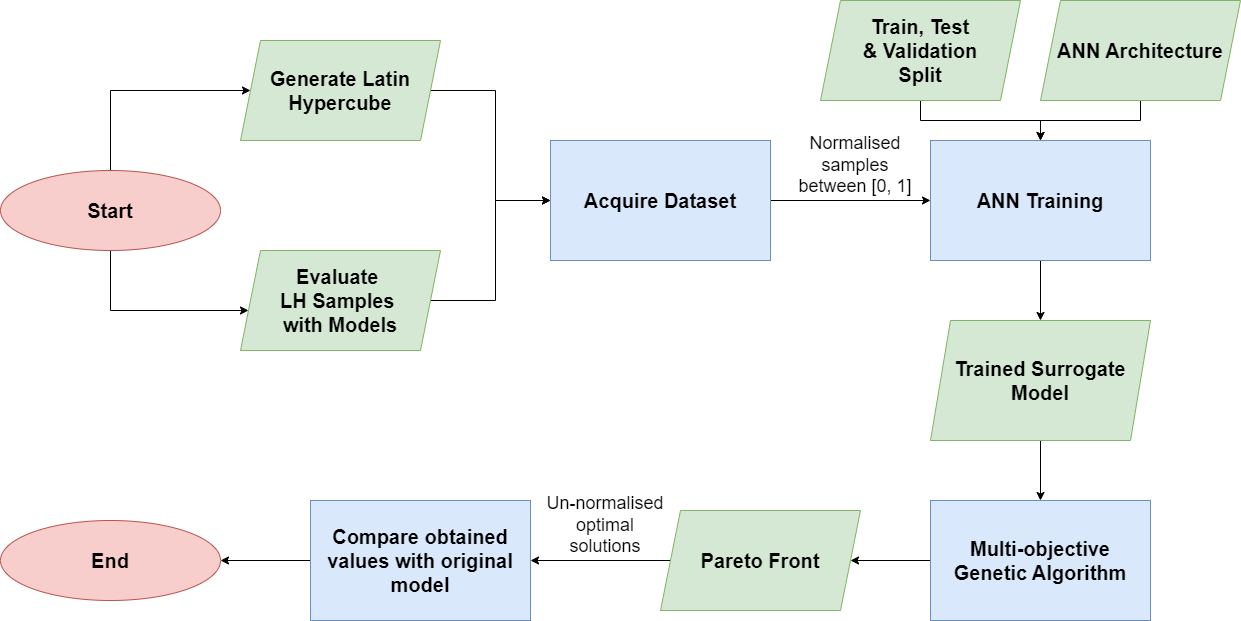

The diagram above was exported from draw.io. Its source (the exported page's mxGraphModel, read from the mxfile embedded in the PNG):
<mxGraphModel dx="3240" dy="1243" grid="1" gridSize="10" guides="1" tooltips="1" connect="1" arrows="1" fold="1" page="1" pageScale="1" pageWidth="850" pageHeight="1100" math="0" shadow="0">
  <root>
    <mxCell id="0" />
    <mxCell id="1" parent="0" />
    <mxCell id="SJO9rWbn2LI40sLq951T-13" style="edgeStyle=orthogonalEdgeStyle;rounded=0;orthogonalLoop=1;jettySize=auto;html=1;entryX=0;entryY=0.5;entryDx=0;entryDy=0;" edge="1" parent="1" source="n3hF4_u9J92vIXMmkS01-1" target="n3hF4_u9J92vIXMmkS01-4">
      <mxGeometry relative="1" as="geometry">
        <Array as="points">
          <mxPoint x="-350" y="170" />
        </Array>
      </mxGeometry>
    </mxCell>
    <mxCell id="SJO9rWbn2LI40sLq951T-14" style="edgeStyle=orthogonalEdgeStyle;rounded=0;orthogonalLoop=1;jettySize=auto;html=1;" edge="1" parent="1" source="n3hF4_u9J92vIXMmkS01-1" target="n3hF4_u9J92vIXMmkS01-5">
      <mxGeometry relative="1" as="geometry">
        <Array as="points">
          <mxPoint x="-350" y="390" />
        </Array>
      </mxGeometry>
    </mxCell>
    <mxCell id="n3hF4_u9J92vIXMmkS01-1" value="&lt;font style=&quot;font-size: 20px;&quot;&gt;&lt;b style=&quot;font-size: 20px;&quot;&gt;Start&lt;/b&gt;&lt;/font&gt;" style="ellipse;whiteSpace=wrap;html=1;fontSize=20;fillColor=#f8cecc;strokeColor=#b85450;" parent="1" vertex="1">
      <mxGeometry x="-460" y="250" width="220" height="80" as="geometry" />
    </mxCell>
    <mxCell id="SJO9rWbn2LI40sLq951T-17" style="edgeStyle=orthogonalEdgeStyle;rounded=0;orthogonalLoop=1;jettySize=auto;html=1;entryX=0;entryY=0.5;entryDx=0;entryDy=0;" edge="1" parent="1" source="n3hF4_u9J92vIXMmkS01-3" target="n3hF4_u9J92vIXMmkS01-7">
      <mxGeometry relative="1" as="geometry" />
    </mxCell>
    <mxCell id="n3hF4_u9J92vIXMmkS01-3" value="Acquire Dataset" style="rounded=0;whiteSpace=wrap;html=1;fontStyle=1;fontSize=20;fillColor=#dae8fc;strokeColor=#6c8ebf;" parent="1" vertex="1">
      <mxGeometry x="90" y="220" width="220" height="120" as="geometry" />
    </mxCell>
    <mxCell id="SJO9rWbn2LI40sLq951T-16" style="edgeStyle=orthogonalEdgeStyle;rounded=0;orthogonalLoop=1;jettySize=auto;html=1;entryX=0;entryY=0.5;entryDx=0;entryDy=0;" edge="1" parent="1" source="n3hF4_u9J92vIXMmkS01-4" target="n3hF4_u9J92vIXMmkS01-3">
      <mxGeometry relative="1" as="geometry" />
    </mxCell>
    <mxCell id="n3hF4_u9J92vIXMmkS01-4" value="Generate Latin Hypercube" style="shape=parallelogram;perimeter=parallelogramPerimeter;whiteSpace=wrap;html=1;fixedSize=1;fontStyle=1;fontSize=20;fillColor=#d5e8d4;strokeColor=#82b366;" parent="1" vertex="1">
      <mxGeometry x="-220" y="120" width="200" height="100" as="geometry" />
    </mxCell>
    <mxCell id="SJO9rWbn2LI40sLq951T-15" style="edgeStyle=orthogonalEdgeStyle;rounded=0;orthogonalLoop=1;jettySize=auto;html=1;entryX=0;entryY=0.5;entryDx=0;entryDy=0;" edge="1" parent="1" source="n3hF4_u9J92vIXMmkS01-5" target="n3hF4_u9J92vIXMmkS01-3">
      <mxGeometry relative="1" as="geometry" />
    </mxCell>
    <mxCell id="n3hF4_u9J92vIXMmkS01-5" value="Evaluate&amp;nbsp;&lt;div&gt;LH Samples&amp;nbsp;&lt;div&gt;with Models&lt;/div&gt;&lt;/div&gt;" style="shape=parallelogram;perimeter=parallelogramPerimeter;whiteSpace=wrap;html=1;fixedSize=1;fontStyle=1;fontSize=20;fillColor=#d5e8d4;strokeColor=#82b366;" parent="1" vertex="1">
      <mxGeometry x="-220" y="330" width="200" height="100" as="geometry" />
    </mxCell>
    <mxCell id="SJO9rWbn2LI40sLq951T-20" style="edgeStyle=orthogonalEdgeStyle;rounded=0;orthogonalLoop=1;jettySize=auto;html=1;entryX=0.5;entryY=0;entryDx=0;entryDy=0;" edge="1" parent="1" source="n3hF4_u9J92vIXMmkS01-7" target="n3hF4_u9J92vIXMmkS01-10">
      <mxGeometry relative="1" as="geometry" />
    </mxCell>
    <mxCell id="n3hF4_u9J92vIXMmkS01-7" value="ANN Training" style="rounded=0;whiteSpace=wrap;html=1;fontStyle=1;fontSize=20;fillColor=#dae8fc;strokeColor=#6c8ebf;" parent="1" vertex="1">
      <mxGeometry x="470" y="220" width="220" height="120" as="geometry" />
    </mxCell>
    <mxCell id="SJO9rWbn2LI40sLq951T-19" style="edgeStyle=orthogonalEdgeStyle;rounded=0;orthogonalLoop=1;jettySize=auto;html=1;entryX=0.5;entryY=0;entryDx=0;entryDy=0;" edge="1" parent="1" source="n3hF4_u9J92vIXMmkS01-8" target="n3hF4_u9J92vIXMmkS01-7">
      <mxGeometry relative="1" as="geometry" />
    </mxCell>
    <mxCell id="n3hF4_u9J92vIXMmkS01-8" value="ANN Architecture" style="shape=parallelogram;perimeter=parallelogramPerimeter;whiteSpace=wrap;html=1;fixedSize=1;fontStyle=1;fontSize=20;fillColor=#d5e8d4;strokeColor=#82b366;" parent="1" vertex="1">
      <mxGeometry x="580" y="80" width="200" height="100" as="geometry" />
    </mxCell>
    <mxCell id="SJO9rWbn2LI40sLq951T-18" style="edgeStyle=orthogonalEdgeStyle;rounded=0;orthogonalLoop=1;jettySize=auto;html=1;entryX=0.5;entryY=0;entryDx=0;entryDy=0;" edge="1" parent="1" source="n3hF4_u9J92vIXMmkS01-9" target="n3hF4_u9J92vIXMmkS01-7">
      <mxGeometry relative="1" as="geometry" />
    </mxCell>
    <mxCell id="n3hF4_u9J92vIXMmkS01-9" value="Train, Test&lt;div&gt;&amp;amp; Validation&lt;div style=&quot;font-size: 20px;&quot;&gt;Split&lt;/div&gt;&lt;/div&gt;" style="shape=parallelogram;perimeter=parallelogramPerimeter;whiteSpace=wrap;html=1;fixedSize=1;fontStyle=1;fontSize=20;fillColor=#d5e8d4;strokeColor=#82b366;" parent="1" vertex="1">
      <mxGeometry x="360" y="80" width="200" height="100" as="geometry" />
    </mxCell>
    <mxCell id="SJO9rWbn2LI40sLq951T-21" style="edgeStyle=orthogonalEdgeStyle;rounded=0;orthogonalLoop=1;jettySize=auto;html=1;entryX=0.5;entryY=0;entryDx=0;entryDy=0;" edge="1" parent="1" source="n3hF4_u9J92vIXMmkS01-10" target="n3hF4_u9J92vIXMmkS01-11">
      <mxGeometry relative="1" as="geometry" />
    </mxCell>
    <mxCell id="n3hF4_u9J92vIXMmkS01-10" value="Trained Surrogate Model" style="shape=parallelogram;perimeter=parallelogramPerimeter;whiteSpace=wrap;html=1;fixedSize=1;fontStyle=1;fontSize=20;fillColor=#d5e8d4;strokeColor=#82b366;" parent="1" vertex="1">
      <mxGeometry x="470" y="400" width="220" height="120" as="geometry" />
    </mxCell>
    <mxCell id="SJO9rWbn2LI40sLq951T-22" style="edgeStyle=orthogonalEdgeStyle;rounded=0;orthogonalLoop=1;jettySize=auto;html=1;entryX=1;entryY=0.5;entryDx=0;entryDy=0;" edge="1" parent="1" source="n3hF4_u9J92vIXMmkS01-11" target="n3hF4_u9J92vIXMmkS01-12">
      <mxGeometry relative="1" as="geometry" />
    </mxCell>
    <mxCell id="n3hF4_u9J92vIXMmkS01-11" value="Multi-objective Genetic Algorithm" style="rounded=0;whiteSpace=wrap;html=1;fontStyle=1;fontSize=20;fillColor=#dae8fc;strokeColor=#6c8ebf;" parent="1" vertex="1">
      <mxGeometry x="470" y="580" width="220" height="120" as="geometry" />
    </mxCell>
    <mxCell id="SJO9rWbn2LI40sLq951T-23" style="edgeStyle=orthogonalEdgeStyle;rounded=0;orthogonalLoop=1;jettySize=auto;html=1;entryX=1;entryY=0.5;entryDx=0;entryDy=0;" edge="1" parent="1" source="n3hF4_u9J92vIXMmkS01-12" target="SJO9rWbn2LI40sLq951T-3">
      <mxGeometry relative="1" as="geometry" />
    </mxCell>
    <mxCell id="n3hF4_u9J92vIXMmkS01-12" value="Pareto Front" style="shape=parallelogram;perimeter=parallelogramPerimeter;whiteSpace=wrap;html=1;fixedSize=1;fontStyle=1;fontSize=20;fillColor=#d5e8d4;strokeColor=#82b366;" parent="1" vertex="1">
      <mxGeometry x="200" y="590" width="200" height="100" as="geometry" />
    </mxCell>
    <mxCell id="SJO9rWbn2LI40sLq951T-24" style="edgeStyle=orthogonalEdgeStyle;rounded=0;orthogonalLoop=1;jettySize=auto;html=1;entryX=1;entryY=0.5;entryDx=0;entryDy=0;" edge="1" parent="1" source="SJO9rWbn2LI40sLq951T-3" target="SJO9rWbn2LI40sLq951T-5">
      <mxGeometry relative="1" as="geometry" />
    </mxCell>
    <mxCell id="SJO9rWbn2LI40sLq951T-3" value="Compare obtained values with original model" style="rounded=0;whiteSpace=wrap;html=1;fontStyle=1;fontSize=20;fillColor=#dae8fc;strokeColor=#6c8ebf;" vertex="1" parent="1">
      <mxGeometry x="-150" y="580" width="220" height="120" as="geometry" />
    </mxCell>
    <mxCell id="SJO9rWbn2LI40sLq951T-5" value="&lt;font style=&quot;font-size: 20px;&quot;&gt;&lt;b style=&quot;font-size: 20px;&quot;&gt;End&lt;/b&gt;&lt;/font&gt;" style="ellipse;whiteSpace=wrap;html=1;fontSize=20;fillColor=#f8cecc;strokeColor=#b85450;" vertex="1" parent="1">
      <mxGeometry x="-460" y="600" width="220" height="80" as="geometry" />
    </mxCell>
    <mxCell id="SJO9rWbn2LI40sLq951T-8" value="&lt;font style=&quot;font-size: 18px;&quot;&gt;Normalised samples between [0, 1]&lt;/font&gt;" style="text;html=1;align=center;verticalAlign=middle;whiteSpace=wrap;rounded=0;" vertex="1" parent="1">
      <mxGeometry x="330" y="230" width="130" height="30" as="geometry" />
    </mxCell>
    <mxCell id="SJO9rWbn2LI40sLq951T-25" value="&lt;font style=&quot;font-size: 18px;&quot;&gt;Un-normalised optimal solutions&lt;/font&gt;" style="text;html=1;align=center;verticalAlign=middle;whiteSpace=wrap;rounded=0;" vertex="1" parent="1">
      <mxGeometry x="80" y="590" width="130" height="30" as="geometry" />
    </mxCell>
  </root>
</mxGraphModel>